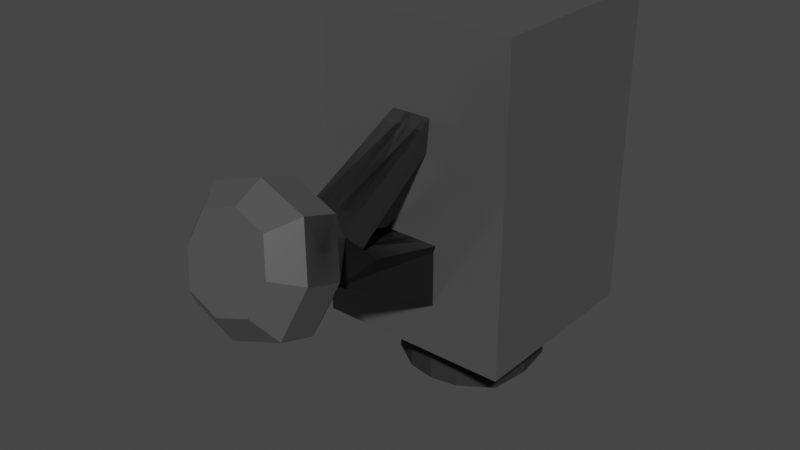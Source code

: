 # Source: Security_Cam.blend  (saved by Blender 2.83.18; exported with 4.5.12 LTS)
import bpy
from mathutils import Matrix  # noqa: F401  (used for matrix-valued properties, if any)

bpy.ops.wm.read_factory_settings(use_empty=True)
scene = bpy.context.scene
scene.name = 'Scene'

# ---- collections
col_collection = bpy.data.collections.new('Collection'); scene.collection.children.link(col_collection)

# ---- materials (node trees are filled in below, after node groups)
mat_material = bpy.data.materials.new('Material')
mat_material.alpha_threshold = 0.0
mat_material.use_transparent_shadow = False
mat_material.line_color = (0.0, 0.0, 0.0, 1.0)
mat_circle = bpy.data.materials.new('Circle')
mat_circle.use_transparent_shadow = False
mat_lens = bpy.data.materials.new('Lens')
mat_lens.use_transparent_shadow = False

# ---- material node trees
mat_material.use_nodes = True; mat_material.node_tree.nodes.clear()
_N = mat_material.node_tree.nodes; _L = mat_material.node_tree.links
n0 = _N.new('ShaderNodeOutputMaterial'); n0.name = 'Material Output'; n0.location = (300, 300)
n1 = _N.new('ShaderNodeBsdfPrincipled'); n1.name = 'Principled BSDF'; n1.location = (10, 300)
n1.distribution = 'GGX'
n1.subsurface_method = 'BURLEY'
n1.inputs[0].default_value = (0.1473, 0.1473, 0.1473, 1.0)
n1.inputs[1].default_value = 0.4872
n1.inputs[2].default_value = 0.1949
n1.inputs[3].default_value = 1.45
n1.inputs[13].default_value = 0.8205
n1.inputs[27].default_value = (0.0, 0.0, 0.0, 1.0)
n1.inputs[28].default_value = 1.0
_L.new(n1.outputs[0], n0.inputs[0])
n0.is_active_output = True
mat_circle.use_nodes = True; mat_circle.node_tree.nodes.clear()
_N = mat_circle.node_tree.nodes; _L = mat_circle.node_tree.links
n0 = _N.new('ShaderNodeBsdfPrincipled'); n0.name = 'Principled BSDF'; n0.location = (10, 300)
n0.distribution = 'GGX'
n0.subsurface_method = 'BURLEY'
n0.inputs[0].default_value = (0.03106, 0.03106, 0.03106, 1.0)
n0.inputs[2].default_value = 0.6795
n0.inputs[3].default_value = 1.45
n0.inputs[13].default_value = 0.1154
n0.inputs[27].default_value = (0.0, 0.0, 0.0, 1.0)
n0.inputs[28].default_value = 1.0
n1 = _N.new('ShaderNodeOutputMaterial'); n1.name = 'Material Output'; n1.location = (300, 300)
_L.new(n0.outputs[0], n1.inputs[0])
n1.is_active_output = True
mat_lens.use_nodes = True; mat_lens.node_tree.nodes.clear()
_N = mat_lens.node_tree.nodes; _L = mat_lens.node_tree.links
n0 = _N.new('ShaderNodeBsdfPrincipled'); n0.name = 'Principled BSDF'; n0.location = (10, 300)
n0.distribution = 'GGX'
n0.subsurface_method = 'BURLEY'
n0.inputs[0].default_value = (0.8, 0.1768, 0.1583, 1.0)
n0.inputs[1].default_value = 0.5128
n0.inputs[2].default_value = 0.0
n0.inputs[3].default_value = 1.45
n0.inputs[18].default_value = 0.4744
n0.inputs[27].default_value = (0.0, 0.0, 0.0, 1.0)
n0.inputs[28].default_value = 1.0
n1 = _N.new('ShaderNodeOutputMaterial'); n1.name = 'Material Output'; n1.location = (300, 300)
_L.new(n0.outputs[0], n1.inputs[0])
n1.is_active_output = True

# ---- world
world_world = bpy.data.worlds.new('World'); scene.world = world_world
world_world.use_nodes = True; world_world.node_tree.nodes.clear()
_N = world_world.node_tree.nodes; _L = world_world.node_tree.links
n0 = _N.new('ShaderNodeOutputWorld'); n0.name = 'World Output'; n0.location = (300, 300)
n1 = _N.new('ShaderNodeBackground'); n1.name = 'Background'; n1.location = (10, 300)
n1.inputs[0].default_value = (0.05088, 0.05088, 0.05088, 1.0)
_L.new(n1.outputs[0], n0.inputs[0])
n0.is_active_output = True
world_world.color = (0.05088, 0.05088, 0.05088)
world_world.use_sun_shadow = False
world_world.sun_shadow_jitter_overblur = 0.0

# ---- meshes
me_cube = bpy.data.meshes.new('Cube')
me_cube.from_pydata([(0.8701, 1.803, 0.8799), (0.8701, 1.803, -0.8799), (0.8701, -1.0, 0.8799), (0.8701, -1.0, -0.8799), (0.0, 1.803, -0.8799), (0.0, -1.0, 0.8799), (0.0, -1.0, -0.8799), (0.0, 1.803, 0.8799), (0.8701, -1.0, 0.0), (0.5, -1.0, -0.8799), (0.5, -1.0, 0.8799), (0.5771, -1.0, 0.0), (0.8701, -1.0, -0.5), (0.75, -1.0, -0.8799), (0.25, -1.0, 0.8799), (0.0, -1.0, -0.5932), (0.8701, -1.0, 0.5), (0.25, -1.0, -0.8799), (0.75, -1.0, 0.8799), (0.0, -1.0, 0.5932), (0.5252, -1.0, -0.3627), (0.5252, -1.0, 0.3627), (0.2483, -1.0, -0.5487), (0.2483, -1.0, 0.5487), (0.0, -1.498, 0.5932), (0.0, -1.498, 0.0), (0.0, -1.358, 0.4785), (0.5252, -1.498, 0.3627), (0.5771, -1.498, 0.0), (0.0, -1.498, -0.5932), (0.5252, -1.498, -0.3627), (0.2483, -1.498, -0.5487), (0.2483, -1.498, 0.5487), (0.0, -1.498, 0.4785), (0.0, -1.498, 0.0), (0.4746, -1.498, 0.2926), (0.5165, -1.498, 0.0), (0.0, -1.498, -0.4785), (0.4746, -1.498, -0.2926), (0.2513, -1.498, -0.4426), (0.2513, -1.498, 0.4426), (0.0, -1.358, 0.0), (0.4746, -1.358, 0.2926), (0.5165, -1.358, 0.0), (0.0, -1.358, -0.4785), (0.4746, -1.358, -0.2926), (0.2513, -1.358, -0.4426), (0.2513, -1.358, 0.4426), (-0.2329, 0.1148, -1.976), (-0.2329, -0.6862, -0.6496), (-0.3224, 0.5424, -1.976), (-0.2329, -0.1466, -0.3426), (0.2329, 0.1148, -1.976), (0.2329, -0.6862, -0.6496), (0.3224, 0.5424, -1.976), (0.2329, -0.1466, -0.3426), (-0.3224, 0.5424, -1.981), (-0.3224, 0.1372, -2.109), (0.3224, 0.5424, -1.981), (0.3224, 0.1372, -2.109), (-0.4229, 0.8315, -2.17), (-0.4229, 0.009863, -2.43), (0.4229, 0.8315, -2.17), (0.4229, 0.009863, -2.43), (-0.5622, 0.4207, -2.3), (0.0, 0.9668, -2.127), (0.5622, 0.4207, -2.3), (0.0, -0.1255, -2.473), (-0.3752, 0.5719, -2.783), (-0.5622, 0.5143, -2.599), (-0.4229, 0.1034, -2.729), (0.0, 1.06, -2.426), (-0.4229, 0.9251, -2.469), (0.5622, 0.5143, -2.599), (0.4229, 0.9251, -2.469), (0.0, -0.03188, -2.772), (0.4229, 0.1034, -2.729), (-0.2822, 0.2978, -2.87), (0.0, 0.9363, -2.668), (-0.2822, 0.846, -2.696), (0.3752, 0.5719, -2.783), (0.2822, 0.846, -2.696), (0.0, 0.2075, -2.898), (0.2822, 0.2978, -2.87), (0.0, 0.5719, -2.783), (-0.2776, 0.1979, -1.603), (0.0, 0.5424, -1.976), (0.0, -0.1466, -0.3426), (0.2776, 0.1979, -1.603), (0.0, 0.1979, -1.603), (-0.1831, 0.2565, -1.666), (-0.2126, 0.4837, -1.912), (0.0, 0.4837, -1.912), (0.1831, 0.2565, -1.666), (0.2126, 0.4837, -1.912), (0.0, 0.2565, -1.666), (-0.1452, 0.8611, -0.7271), (-0.1686, 1.127, -0.7289), (0.0, 1.127, -0.7289), (0.1452, 0.8611, -0.7271), (0.1686, 1.127, -0.7289), (0.0, 0.8611, -0.7271)], [(34, 25)], [(4, 1, 3, 13, 9, 17, 6), (1, 0, 2, 16, 8, 12, 3), (4, 7, 0, 1), (0, 7, 5, 14, 10, 18, 2), (41, 44, 46, 45, 43, 42, 47, 26), (21, 23, 32, 27), (15, 22, 31, 29), (23, 19, 24, 32), (30, 28, 36, 38), (31, 30, 38, 39), (32, 24, 33, 40), (22, 20, 30, 31), (11, 21, 27, 28), (20, 11, 28, 30), (39, 38, 45, 46), (40, 33, 26, 47), (36, 35, 42, 43), (27, 32, 40, 35), (29, 31, 39, 37), (28, 27, 35, 36), (38, 36, 43, 45), (35, 40, 47, 42), (37, 39, 46, 44), (14, 5, 19, 23, 21, 11, 20, 22, 15, 6, 17, 9, 13, 3, 12, 8, 16, 2, 18, 10), (48, 49, 51, 85, 50), (89, 88, 93, 95), (54, 88, 55, 53, 52), (52, 53, 49, 48), (54, 52, 59, 58), (55, 87, 51, 49, 53), (58, 59, 63, 66, 62), (52, 48, 57, 59), (50, 86, 54, 58, 56), (48, 50, 56, 57), (63, 67, 75, 76), (57, 56, 60, 64, 61), (59, 57, 61, 67, 63), (56, 58, 62, 65, 60), (65, 62, 74, 71), (61, 64, 69, 70), (67, 61, 70, 75), (70, 69, 68, 77), (74, 73, 80, 81), (69, 72, 79, 68), (73, 76, 83, 80), (60, 65, 71, 72), (66, 63, 76, 73), (64, 60, 72, 69), (62, 66, 73, 74), (84, 80, 83, 82), (68, 84, 82, 77), (79, 78, 84, 68), (78, 81, 80, 84), (75, 70, 77, 82), (71, 74, 81, 78), (76, 75, 82, 83), (72, 71, 78, 79), (87, 55, 88, 89, 85, 51), (90, 95, 101, 96), (88, 54, 94, 93), (86, 50, 91, 92), (85, 89, 95, 90), (50, 85, 90, 91), (54, 86, 92, 94), (101, 99, 100, 98, 97, 96), (94, 92, 98, 100), (92, 91, 97, 98), (95, 93, 99, 101), (93, 94, 100, 99), (91, 90, 96, 97)])
me_cube.polygons.foreach_set('material_index', [0, 0, 0, 0, 2, 1, 1, 1, 1, 1, 1, 1, 1, 1, 1, 1, 1, 1, 1, 1, 1, 1, 1, 0, 1, 1, 1, 1, 1, 0, 0, 1, 0, 1, 0, 0, 0, 0, 0, 0, 0, 0, 0, 0, 0, 0, 0, 0, 0, 0, 0, 0, 0, 0, 0, 0, 0, 1, 1, 1, 1, 1, 1, 1, 1, 1, 1, 1, 1, 1])
_uv = me_cube.uv_layers.new(name='UVMap')
_uv.uv.foreach_set('vector', [0.25, 0.5, 0.375, 0.5, 0.375, 0.75, 0.3438, 0.75, 0.3125, 0.75, 0.2812, 0.75, 0.25, 0.75, 0.375, 0.5, 0.625, 0.5, 0.625, 0.75, 0.5625, 0.75, 0.5, 0.75, 0.4375, 0.75, 0.375, 0.75, 0.375, 0.375, 0.625, 0.375, 0.625, 0.5, 0.375, 0.5, 0.625, 0.5, 0.75, 0.5, 0.75, 0.75, 0.7188, 0.75, 0.6875, 0.75, 0.6562, 0.75, 0.625, 0.75, 0.5, 0.875, 0.4375, 0.875, 0.4375, 0.8438, 0.4375, 0.8125, 0.5, 0.8125, 0.5625, 0.8125, 0.5625, 0.8438, 0.5625, 0.875, 0.5625, 0.8125, 0.5625, 0.8438, 0.5625, 0.8438, 0.5625, 0.8125, 0.4375, 0.875, 0.4375, 0.8438, 0.4375, 0.8438, 0.4375, 0.875, 0.5625, 0.8438, 0.5625, 0.875, 0.5625, 0.875, 0.5625, 0.8438, 0.4375, 0.8125, 0.5, 0.8125, 0.5, 0.8125, 0.4375, 0.8125, 0.4375, 0.8438, 0.4375, 0.8125, 0.4375, 0.8125, 0.4375, 0.8438, 0.5625, 0.8438, 0.5625, 0.875, 0.5625, 0.875, 0.5625, 0.8438, 0.4375, 0.8438, 0.4375, 0.8125, 0.4375, 0.8125, 0.4375, 0.8438, 0.5, 0.8125, 0.5625, 0.8125, 0.5625, 0.8125, 0.5, 0.8125, 0.4375, 0.8125, 0.5, 0.8125, 0.5, 0.8125, 0.4375, 0.8125, 0.4375, 0.8438, 0.4375, 0.8125, 0.4375, 0.8125, 0.4375, 0.8438, 0.5625, 0.8438, 0.5625, 0.875, 0.5625, 0.875, 0.5625, 0.8438, 0.5, 0.8125, 0.5625, 0.8125, 0.5625, 0.8125, 0.5, 0.8125, 0.5625, 0.8125, 0.5625, 0.8438, 0.5625, 0.8438, 0.5625, 0.8125, 0.4375, 0.875, 0.4375, 0.8438, 0.4375, 0.8438, 0.4375, 0.875, 0.5, 0.8125, 0.5625, 0.8125, 0.5625, 0.8125, 0.5, 0.8125, 0.4375, 0.8125, 0.5, 0.8125, 0.5, 0.8125, 0.4375, 0.8125, 0.5625, 0.8125, 0.5625, 0.8438, 0.5625, 0.8438, 0.5625, 0.8125, 0.4375, 0.875, 0.4375, 0.8438, 0.4375, 0.8438, 0.4375, 0.875, 0.625, 0.8438, 0.625, 0.875, 0.5625, 0.875, 0.5625, 0.8438, 0.5625, 0.8125, 0.5, 0.8125, 0.4375, 0.8125, 0.4375, 0.8438, 0.4375, 0.875, 0.375, 0.875, 0.375, 0.8438, 0.375, 0.8125, 0.375, 0.7812, 0.375, 0.75, 0.4375, 0.75, 0.5, 0.75, 0.5625, 0.75, 0.625, 0.75, 0.625, 0.7812, 0.625, 0.8125, 0.375, 0.0, 0.625, 0.0, 0.625, 0.25, 0.5, 0.25, 0.375, 0.25, 0.5, 0.375, 0.5, 0.5, 0.5, 0.5, 0.5, 0.375, 0.375, 0.5, 0.5, 0.5, 0.625, 0.5, 0.625, 0.75, 0.375, 0.75, 0.375, 0.75, 0.625, 0.75, 0.625, 1.0, 0.375, 1.0, 0.375, 0.5, 0.375, 0.75, 0.375, 0.75, 0.375, 0.5, 0.625, 0.5, 0.75, 0.5, 0.875, 0.5, 0.875, 0.75, 0.625, 0.75, 0.375, 0.5, 0.375, 0.75, 0.375, 0.75, 0.375, 0.625, 0.375, 0.5, 0.375, 0.75, 0.375, 1.0, 0.375, 1.0, 0.375, 0.75, 0.375, 0.25, 0.375, 0.375, 0.375, 0.5, 0.375, 0.5, 0.375, 0.25, 0.375, 0.0, 0.375, 0.25, 0.375, 0.25, 0.375, 0.0, 0.375, 0.75, 0.375, 0.875, 0.375, 0.875, 0.375, 0.75, 0.375, 0.0, 0.375, 0.25, 0.375, 0.25, 0.375, 0.125, 0.375, 0.0, 0.375, 0.75, 0.375, 1.0, 0.375, 1.0, 0.375, 0.875, 0.375, 0.75, 0.375, 0.25, 0.375, 0.5, 0.375, 0.5, 0.375, 0.375, 0.375, 0.25, 0.375, 0.375, 0.375, 0.5, 0.375, 0.5, 0.375, 0.375, 0.375, 0.0, 0.375, 0.125, 0.375, 0.125, 0.375, 0.0, 0.375, 0.875, 0.375, 1.0, 0.375, 1.0, 0.375, 0.875, 0.375, 0.0, 0.375, 0.125, 0.375, 0.125, 0.375, 0.0, 0.375, 0.5, 0.375, 0.625, 0.375, 0.625, 0.375, 0.5, 0.375, 0.125, 0.375, 0.25, 0.375, 0.25, 0.375, 0.125, 0.375, 0.625, 0.375, 0.75, 0.375, 0.75, 0.375, 0.625, 0.375, 0.25, 0.375, 0.375, 0.375, 0.375, 0.375, 0.25, 0.375, 0.625, 0.375, 0.75, 0.375, 0.75, 0.375, 0.625, 0.375, 0.125, 0.375, 0.25, 0.375, 0.25, 0.375, 0.125, 0.375, 0.5, 0.375, 0.625, 0.375, 0.625, 0.375, 0.5, 0.25, 0.625, 0.375, 0.625, 0.375, 0.75, 0.25, 0.75, 0.125, 0.625, 0.25, 0.625, 0.25, 0.75, 0.125, 0.75, 0.125, 0.5, 0.25, 0.5, 0.25, 0.625, 0.125, 0.625, 0.25, 0.5, 0.375, 0.5, 0.375, 0.625, 0.25, 0.625, 0.375, 0.875, 0.375, 1.0, 0.375, 1.0, 0.375, 0.875, 0.375, 0.375, 0.375, 0.5, 0.375, 0.5, 0.375, 0.375, 0.375, 0.75, 0.375, 0.875, 0.375, 0.875, 0.375, 0.75, 0.375, 0.25, 0.375, 0.375, 0.375, 0.375, 0.375, 0.25, 0.625, 0.375, 0.625, 0.5, 0.5, 0.5, 0.5, 0.375, 0.5, 0.25, 0.625, 0.25, 0.5, 0.25, 0.5, 0.375, 0.5, 0.375, 0.5, 0.25, 0.5, 0.5, 0.375, 0.5, 0.375, 0.5, 0.5, 0.5, 0.375, 0.375, 0.375, 0.25, 0.375, 0.25, 0.375, 0.375, 0.5, 0.25, 0.5, 0.375, 0.5, 0.375, 0.5, 0.25, 0.375, 0.25, 0.5, 0.25, 0.5, 0.25, 0.375, 0.25, 0.375, 0.5, 0.375, 0.375, 0.375, 0.375, 0.375, 0.5, 0.5, 0.375, 0.5, 0.5, 0.375, 0.5, 0.375, 0.375, 0.375, 0.25, 0.5, 0.25, 0.375, 0.5, 0.375, 0.375, 0.375, 0.375, 0.375, 0.5, 0.375, 0.375, 0.375, 0.25, 0.375, 0.25, 0.375, 0.375, 0.5, 0.375, 0.5, 0.5, 0.5, 0.5, 0.5, 0.375, 0.5, 0.5, 0.375, 0.5, 0.375, 0.5, 0.5, 0.5, 0.375, 0.25, 0.5, 0.25, 0.5, 0.25, 0.375, 0.25])
me_cube.materials.append(mat_material)
me_cube.materials.append(mat_circle)
me_cube.materials.append(mat_lens)
me_cube.use_remesh_preserve_volume = False
me_cube.use_remesh_preserve_attributes = False
me_cube.use_mirror_vertex_groups = False
me_cube.update()

# ---- objects
ob_cube = bpy.data.objects.new('Cube', me_cube)

# ---- transforms, parenting, visibility, modifiers, constraints
ob_cube.location = (0.0, 0.0, 0.0)
ob_cube.rotation_euler = (1.571, -0.0, 3.142)
ob_cube.lock_rotations_4d = False
ob_cube.empty_display_type = 'ARROWS'
ob_cube.lineart.crease_threshold = 0.0
_m = ob_cube.modifiers.new('Mirror', 'MIRROR')
_m.use_clip = True

# ---- collection membership
col_collection.objects.link(ob_cube)

# ---- scene / render settings (as saved in the file)
scene.frame_start = 1; scene.frame_end = 250; scene.frame_set(1)
scene.render.engine = 'BLENDER_EEVEE_NEXT'
scene.cycles.use_denoising = False
scene.cycles.samples = 128
scene.cycles.sampling_pattern = 'TABULATED_SOBOL'
scene.cycles.use_adaptive_sampling = False
scene.cycles.use_light_tree = False
scene.view_settings.view_transform = 'Filmic'
bpy.context.view_layer.update()

# ---- added for rendering (the .blend has no active camera and no usable light): camera, sun
cam_auto = bpy.data.cameras.new('AutoCamera')
cam_auto.lens = 50.0
cam_auto.sensor_width = 36.0
cam_auto.clip_end = 1000.0
ob_auto_camera = bpy.data.objects.new('AutoCamera', cam_auto)
scene.collection.objects.link(ob_auto_camera)
ob_auto_camera.location = (4.91331, -6.9051, 4.08307)
ob_auto_camera.rotation_euler = (1.09748, -7.21219e-08, 0.694738)
scene.camera = ob_auto_camera
light_auto_sun = bpy.data.lights.new('AutoSun', 'SUN')
light_auto_sun.energy = 3.0
light_auto_sun.angle = 0.0523599
ob_auto_sun = bpy.data.objects.new('AutoSun', light_auto_sun)
scene.collection.objects.link(ob_auto_sun)
ob_auto_sun.rotation_euler = (0.872665, 0.174533, 0.523599)
bpy.context.view_layer.update()
